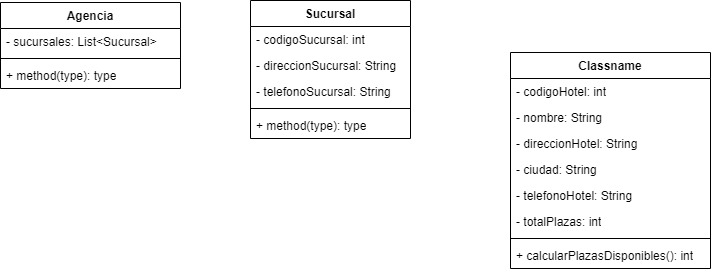

The diagram above was exported from draw.io. Its source (the exported page's mxGraphModel, read from the mxfile embedded in the PNG):
<mxGraphModel dx="1050" dy="591" grid="1" gridSize="10" guides="1" tooltips="1" connect="1" arrows="1" fold="1" page="1" pageScale="1" pageWidth="827" pageHeight="1169" background="#ffffff" math="0" shadow="0">
  <root>
    <mxCell id="0" />
    <mxCell id="1" parent="0" />
    <mxCell id="PugwHVmr-toZBCg0w4ZN-1" value="Agencia" style="swimlane;fontStyle=1;align=center;verticalAlign=top;childLayout=stackLayout;horizontal=1;startSize=26;horizontalStack=0;resizeParent=1;resizeParentMax=0;resizeLast=0;collapsible=1;marginBottom=0;whiteSpace=wrap;html=1;" vertex="1" parent="1">
      <mxGeometry x="80" y="250" width="180" height="86" as="geometry" />
    </mxCell>
    <mxCell id="PugwHVmr-toZBCg0w4ZN-2" value="- sucursales: List&amp;lt;Sucursal&amp;gt;" style="text;strokeColor=none;fillColor=none;align=left;verticalAlign=top;spacingLeft=4;spacingRight=4;overflow=hidden;rotatable=0;points=[[0,0.5],[1,0.5]];portConstraint=eastwest;whiteSpace=wrap;html=1;" vertex="1" parent="PugwHVmr-toZBCg0w4ZN-1">
      <mxGeometry y="26" width="180" height="26" as="geometry" />
    </mxCell>
    <mxCell id="PugwHVmr-toZBCg0w4ZN-3" value="" style="line;strokeWidth=1;fillColor=none;align=left;verticalAlign=middle;spacingTop=-1;spacingLeft=3;spacingRight=3;rotatable=0;labelPosition=right;points=[];portConstraint=eastwest;strokeColor=inherit;" vertex="1" parent="PugwHVmr-toZBCg0w4ZN-1">
      <mxGeometry y="52" width="180" height="8" as="geometry" />
    </mxCell>
    <mxCell id="PugwHVmr-toZBCg0w4ZN-4" value="+ method(type): type" style="text;strokeColor=none;fillColor=none;align=left;verticalAlign=top;spacingLeft=4;spacingRight=4;overflow=hidden;rotatable=0;points=[[0,0.5],[1,0.5]];portConstraint=eastwest;whiteSpace=wrap;html=1;" vertex="1" parent="PugwHVmr-toZBCg0w4ZN-1">
      <mxGeometry y="60" width="180" height="26" as="geometry" />
    </mxCell>
    <mxCell id="PugwHVmr-toZBCg0w4ZN-5" value="Sucursal" style="swimlane;fontStyle=1;align=center;verticalAlign=top;childLayout=stackLayout;horizontal=1;startSize=26;horizontalStack=0;resizeParent=1;resizeParentMax=0;resizeLast=0;collapsible=1;marginBottom=0;whiteSpace=wrap;html=1;" vertex="1" parent="1">
      <mxGeometry x="330" y="248" width="160" height="138" as="geometry" />
    </mxCell>
    <mxCell id="PugwHVmr-toZBCg0w4ZN-6" value="- codigoSucursal: int" style="text;strokeColor=none;fillColor=none;align=left;verticalAlign=top;spacingLeft=4;spacingRight=4;overflow=hidden;rotatable=0;points=[[0,0.5],[1,0.5]];portConstraint=eastwest;whiteSpace=wrap;html=1;" vertex="1" parent="PugwHVmr-toZBCg0w4ZN-5">
      <mxGeometry y="26" width="160" height="26" as="geometry" />
    </mxCell>
    <mxCell id="PugwHVmr-toZBCg0w4ZN-9" value="- direccionSucursal: String" style="text;strokeColor=none;fillColor=none;align=left;verticalAlign=top;spacingLeft=4;spacingRight=4;overflow=hidden;rotatable=0;points=[[0,0.5],[1,0.5]];portConstraint=eastwest;whiteSpace=wrap;html=1;" vertex="1" parent="PugwHVmr-toZBCg0w4ZN-5">
      <mxGeometry y="52" width="160" height="26" as="geometry" />
    </mxCell>
    <mxCell id="PugwHVmr-toZBCg0w4ZN-10" value="- telefonoSucursal: String" style="text;strokeColor=none;fillColor=none;align=left;verticalAlign=top;spacingLeft=4;spacingRight=4;overflow=hidden;rotatable=0;points=[[0,0.5],[1,0.5]];portConstraint=eastwest;whiteSpace=wrap;html=1;" vertex="1" parent="PugwHVmr-toZBCg0w4ZN-5">
      <mxGeometry y="78" width="160" height="26" as="geometry" />
    </mxCell>
    <mxCell id="PugwHVmr-toZBCg0w4ZN-7" value="" style="line;strokeWidth=1;fillColor=none;align=left;verticalAlign=middle;spacingTop=-1;spacingLeft=3;spacingRight=3;rotatable=0;labelPosition=right;points=[];portConstraint=eastwest;strokeColor=inherit;" vertex="1" parent="PugwHVmr-toZBCg0w4ZN-5">
      <mxGeometry y="104" width="160" height="8" as="geometry" />
    </mxCell>
    <mxCell id="PugwHVmr-toZBCg0w4ZN-8" value="+ method(type): type" style="text;strokeColor=none;fillColor=none;align=left;verticalAlign=top;spacingLeft=4;spacingRight=4;overflow=hidden;rotatable=0;points=[[0,0.5],[1,0.5]];portConstraint=eastwest;whiteSpace=wrap;html=1;" vertex="1" parent="PugwHVmr-toZBCg0w4ZN-5">
      <mxGeometry y="112" width="160" height="26" as="geometry" />
    </mxCell>
    <mxCell id="PugwHVmr-toZBCg0w4ZN-11" value="Classname" style="swimlane;fontStyle=1;align=center;verticalAlign=top;childLayout=stackLayout;horizontal=1;startSize=26;horizontalStack=0;resizeParent=1;resizeParentMax=0;resizeLast=0;collapsible=1;marginBottom=0;whiteSpace=wrap;html=1;" vertex="1" parent="1">
      <mxGeometry x="590" y="300" width="200" height="216" as="geometry" />
    </mxCell>
    <mxCell id="PugwHVmr-toZBCg0w4ZN-12" value="- codigoHotel: int" style="text;strokeColor=none;fillColor=none;align=left;verticalAlign=top;spacingLeft=4;spacingRight=4;overflow=hidden;rotatable=0;points=[[0,0.5],[1,0.5]];portConstraint=eastwest;whiteSpace=wrap;html=1;" vertex="1" parent="PugwHVmr-toZBCg0w4ZN-11">
      <mxGeometry y="26" width="200" height="26" as="geometry" />
    </mxCell>
    <mxCell id="PugwHVmr-toZBCg0w4ZN-16" value="- nombre: String" style="text;strokeColor=none;fillColor=none;align=left;verticalAlign=top;spacingLeft=4;spacingRight=4;overflow=hidden;rotatable=0;points=[[0,0.5],[1,0.5]];portConstraint=eastwest;whiteSpace=wrap;html=1;" vertex="1" parent="PugwHVmr-toZBCg0w4ZN-11">
      <mxGeometry y="52" width="200" height="26" as="geometry" />
    </mxCell>
    <mxCell id="PugwHVmr-toZBCg0w4ZN-17" value="- direccionHotel: String" style="text;strokeColor=none;fillColor=none;align=left;verticalAlign=top;spacingLeft=4;spacingRight=4;overflow=hidden;rotatable=0;points=[[0,0.5],[1,0.5]];portConstraint=eastwest;whiteSpace=wrap;html=1;" vertex="1" parent="PugwHVmr-toZBCg0w4ZN-11">
      <mxGeometry y="78" width="200" height="26" as="geometry" />
    </mxCell>
    <mxCell id="PugwHVmr-toZBCg0w4ZN-18" value="- ciudad: String" style="text;strokeColor=none;fillColor=none;align=left;verticalAlign=top;spacingLeft=4;spacingRight=4;overflow=hidden;rotatable=0;points=[[0,0.5],[1,0.5]];portConstraint=eastwest;whiteSpace=wrap;html=1;" vertex="1" parent="PugwHVmr-toZBCg0w4ZN-11">
      <mxGeometry y="104" width="200" height="26" as="geometry" />
    </mxCell>
    <mxCell id="PugwHVmr-toZBCg0w4ZN-19" value="- telefonoHotel: String" style="text;strokeColor=none;fillColor=none;align=left;verticalAlign=top;spacingLeft=4;spacingRight=4;overflow=hidden;rotatable=0;points=[[0,0.5],[1,0.5]];portConstraint=eastwest;whiteSpace=wrap;html=1;" vertex="1" parent="PugwHVmr-toZBCg0w4ZN-11">
      <mxGeometry y="130" width="200" height="26" as="geometry" />
    </mxCell>
    <mxCell id="PugwHVmr-toZBCg0w4ZN-15" value="- totalPlazas: int" style="text;strokeColor=none;fillColor=none;align=left;verticalAlign=top;spacingLeft=4;spacingRight=4;overflow=hidden;rotatable=0;points=[[0,0.5],[1,0.5]];portConstraint=eastwest;whiteSpace=wrap;html=1;" vertex="1" parent="PugwHVmr-toZBCg0w4ZN-11">
      <mxGeometry y="156" width="200" height="26" as="geometry" />
    </mxCell>
    <mxCell id="PugwHVmr-toZBCg0w4ZN-13" value="" style="line;strokeWidth=1;fillColor=none;align=left;verticalAlign=middle;spacingTop=-1;spacingLeft=3;spacingRight=3;rotatable=0;labelPosition=right;points=[];portConstraint=eastwest;strokeColor=inherit;" vertex="1" parent="PugwHVmr-toZBCg0w4ZN-11">
      <mxGeometry y="182" width="200" height="8" as="geometry" />
    </mxCell>
    <mxCell id="PugwHVmr-toZBCg0w4ZN-14" value="+ calcularPlazasDisponibles(): int" style="text;strokeColor=none;fillColor=none;align=left;verticalAlign=top;spacingLeft=4;spacingRight=4;overflow=hidden;rotatable=0;points=[[0,0.5],[1,0.5]];portConstraint=eastwest;whiteSpace=wrap;html=1;" vertex="1" parent="PugwHVmr-toZBCg0w4ZN-11">
      <mxGeometry y="190" width="200" height="26" as="geometry" />
    </mxCell>
  </root>
</mxGraphModel>